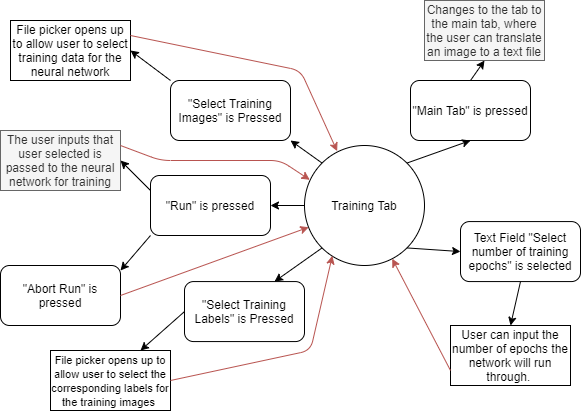

The diagram above was exported from draw.io. Its source (the exported page's mxGraphModel, read from the mxfile embedded in the PNG):
<mxGraphModel dx="141" dy="370" grid="1" gridSize="10" guides="1" tooltips="1" connect="1" arrows="1" fold="1" page="1" pageScale="1" pageWidth="827" pageHeight="1169" math="0" shadow="0">
  <root>
    <mxCell id="0" />
    <mxCell id="1" parent="0" />
    <mxCell id="CeqRDUoEiWIZNFIP3VNV-2" value="Training Tab" style="ellipse;whiteSpace=wrap;html=1;" parent="1" vertex="1">
      <mxGeometry x="354" y="525" width="120" height="120" as="geometry" />
    </mxCell>
    <mxCell id="1F0VtvcYrb9JGWkMUxzB-1" value="&quot;Select Training Images&quot; is Pressed" style="rounded=1;whiteSpace=wrap;html=1;" vertex="1" parent="1">
      <mxGeometry x="220" y="460" width="120" height="60" as="geometry" />
    </mxCell>
    <mxCell id="1F0VtvcYrb9JGWkMUxzB-2" value="" style="endArrow=classic;html=1;exitX=0;exitY=0;exitDx=0;exitDy=0;entryX=1;entryY=1;entryDx=0;entryDy=0;" edge="1" parent="1" source="CeqRDUoEiWIZNFIP3VNV-2" target="1F0VtvcYrb9JGWkMUxzB-1">
      <mxGeometry width="50" height="50" relative="1" as="geometry">
        <mxPoint x="230" y="660" as="sourcePoint" />
        <mxPoint x="335" y="516" as="targetPoint" />
      </mxGeometry>
    </mxCell>
    <mxCell id="1F0VtvcYrb9JGWkMUxzB-3" value="" style="endArrow=classic;html=1;exitX=0;exitY=0;exitDx=0;exitDy=0;entryX=1;entryY=0.5;entryDx=0;entryDy=0;" edge="1" parent="1" source="1F0VtvcYrb9JGWkMUxzB-1" target="1F0VtvcYrb9JGWkMUxzB-4">
      <mxGeometry width="50" height="50" relative="1" as="geometry">
        <mxPoint x="110" y="440" as="sourcePoint" />
        <mxPoint x="180" y="440" as="targetPoint" />
      </mxGeometry>
    </mxCell>
    <mxCell id="1F0VtvcYrb9JGWkMUxzB-4" value="File picker opens up to allow user to select training data for the neural network" style="rounded=0;whiteSpace=wrap;html=1;" vertex="1" parent="1">
      <mxGeometry x="60" y="400" width="120" height="60" as="geometry" />
    </mxCell>
    <mxCell id="1F0VtvcYrb9JGWkMUxzB-5" value="&quot;Run&quot; is pressed" style="rounded=1;whiteSpace=wrap;html=1;" vertex="1" parent="1">
      <mxGeometry x="200" y="555" width="120" height="60" as="geometry" />
    </mxCell>
    <mxCell id="1F0VtvcYrb9JGWkMUxzB-6" value="" style="endArrow=classic;html=1;exitX=0;exitY=0.5;exitDx=0;exitDy=0;entryX=1;entryY=0.5;entryDx=0;entryDy=0;" edge="1" parent="1" source="CeqRDUoEiWIZNFIP3VNV-2" target="1F0VtvcYrb9JGWkMUxzB-5">
      <mxGeometry width="50" height="50" relative="1" as="geometry">
        <mxPoint x="260" y="740" as="sourcePoint" />
        <mxPoint x="310" y="690" as="targetPoint" />
      </mxGeometry>
    </mxCell>
    <mxCell id="1F0VtvcYrb9JGWkMUxzB-8" value="" style="endArrow=classic;html=1;entryX=1;entryY=0.5;entryDx=0;entryDy=0;exitX=0;exitY=0.25;exitDx=0;exitDy=0;" edge="1" parent="1" source="1F0VtvcYrb9JGWkMUxzB-5" target="1F0VtvcYrb9JGWkMUxzB-9">
      <mxGeometry width="50" height="50" relative="1" as="geometry">
        <mxPoint x="180" y="610" as="sourcePoint" />
        <mxPoint x="150" y="585" as="targetPoint" />
      </mxGeometry>
    </mxCell>
    <mxCell id="1F0VtvcYrb9JGWkMUxzB-9" value="The user inputs that user selected is passed to the neural network for training" style="rounded=0;whiteSpace=wrap;html=1;fillColor=#f5f5f5;strokeColor=#666666;fontColor=#333333;" vertex="1" parent="1">
      <mxGeometry x="50" y="510" width="120" height="60" as="geometry" />
    </mxCell>
    <mxCell id="1F0VtvcYrb9JGWkMUxzB-10" value="" style="endArrow=classic;html=1;exitX=0;exitY=1;exitDx=0;exitDy=0;" edge="1" parent="1" source="1F0VtvcYrb9JGWkMUxzB-5">
      <mxGeometry width="50" height="50" relative="1" as="geometry">
        <mxPoint x="110" y="690" as="sourcePoint" />
        <mxPoint x="170" y="650" as="targetPoint" />
      </mxGeometry>
    </mxCell>
    <mxCell id="1F0VtvcYrb9JGWkMUxzB-11" value="&quot;Abort Run&quot; is pressed" style="rounded=1;whiteSpace=wrap;html=1;" vertex="1" parent="1">
      <mxGeometry x="50" y="645" width="120" height="60" as="geometry" />
    </mxCell>
    <mxCell id="1F0VtvcYrb9JGWkMUxzB-12" value="" style="endArrow=classic;html=1;exitX=1;exitY=0.5;exitDx=0;exitDy=0;entryX=0.035;entryY=0.681;entryDx=0;entryDy=0;entryPerimeter=0;fillColor=#f8cecc;strokeColor=#b85450;" edge="1" parent="1" source="1F0VtvcYrb9JGWkMUxzB-11" target="CeqRDUoEiWIZNFIP3VNV-2">
      <mxGeometry width="50" height="50" relative="1" as="geometry">
        <mxPoint x="300" y="690" as="sourcePoint" />
        <mxPoint x="350" y="640" as="targetPoint" />
      </mxGeometry>
    </mxCell>
    <mxCell id="1F0VtvcYrb9JGWkMUxzB-13" value="" style="endArrow=classic;html=1;exitX=1;exitY=0.25;exitDx=0;exitDy=0;entryX=0.044;entryY=0.286;entryDx=0;entryDy=0;entryPerimeter=0;fillColor=#f8cecc;strokeColor=#b85450;" edge="1" parent="1" source="1F0VtvcYrb9JGWkMUxzB-9" target="CeqRDUoEiWIZNFIP3VNV-2">
      <mxGeometry width="50" height="50" relative="1" as="geometry">
        <mxPoint x="170" y="560" as="sourcePoint" />
        <mxPoint x="220" y="510" as="targetPoint" />
        <Array as="points">
          <mxPoint x="210" y="540" />
          <mxPoint x="330" y="540" />
        </Array>
      </mxGeometry>
    </mxCell>
    <mxCell id="1F0VtvcYrb9JGWkMUxzB-14" value="" style="endArrow=classic;html=1;exitX=1;exitY=0.25;exitDx=0;exitDy=0;entryX=0.272;entryY=0.047;entryDx=0;entryDy=0;entryPerimeter=0;fillColor=#f8cecc;strokeColor=#b85450;" edge="1" parent="1" source="1F0VtvcYrb9JGWkMUxzB-4" target="CeqRDUoEiWIZNFIP3VNV-2">
      <mxGeometry width="50" height="50" relative="1" as="geometry">
        <mxPoint x="300" y="430" as="sourcePoint" />
        <mxPoint x="350" y="380" as="targetPoint" />
        <Array as="points">
          <mxPoint x="350" y="450" />
        </Array>
      </mxGeometry>
    </mxCell>
    <mxCell id="1F0VtvcYrb9JGWkMUxzB-15" value="&quot;Main Tab&quot; is pressed" style="rounded=1;whiteSpace=wrap;html=1;" vertex="1" parent="1">
      <mxGeometry x="460" y="460" width="120" height="60" as="geometry" />
    </mxCell>
    <mxCell id="1F0VtvcYrb9JGWkMUxzB-16" value="" style="endArrow=classic;html=1;exitX=1;exitY=0;exitDx=0;exitDy=0;entryX=0.5;entryY=1;entryDx=0;entryDy=0;" edge="1" parent="1" source="CeqRDUoEiWIZNFIP3VNV-2" target="1F0VtvcYrb9JGWkMUxzB-15">
      <mxGeometry width="50" height="50" relative="1" as="geometry">
        <mxPoint x="540" y="610" as="sourcePoint" />
        <mxPoint x="590" y="560" as="targetPoint" />
      </mxGeometry>
    </mxCell>
    <mxCell id="1F0VtvcYrb9JGWkMUxzB-17" value="" style="endArrow=classic;html=1;exitX=0.5;exitY=0;exitDx=0;exitDy=0;entryX=0.5;entryY=1;entryDx=0;entryDy=0;" edge="1" parent="1" source="1F0VtvcYrb9JGWkMUxzB-15" target="1F0VtvcYrb9JGWkMUxzB-18">
      <mxGeometry width="50" height="50" relative="1" as="geometry">
        <mxPoint x="370" y="550" as="sourcePoint" />
        <mxPoint x="474" y="422" as="targetPoint" />
      </mxGeometry>
    </mxCell>
    <mxCell id="1F0VtvcYrb9JGWkMUxzB-18" value="Changes to the tab to the main tab, where the user can translate an image to a text file" style="rounded=0;whiteSpace=wrap;html=1;fillColor=#f5f5f5;strokeColor=#666666;fontColor=#333333;" vertex="1" parent="1">
      <mxGeometry x="474" y="380" width="120" height="60" as="geometry" />
    </mxCell>
    <mxCell id="1F0VtvcYrb9JGWkMUxzB-19" value="&quot;Select Training Labels&quot; is Pressed" style="rounded=1;whiteSpace=wrap;html=1;" vertex="1" parent="1">
      <mxGeometry x="234" y="661.07" width="120" height="60" as="geometry" />
    </mxCell>
    <mxCell id="1F0VtvcYrb9JGWkMUxzB-20" value="" style="endArrow=classic;html=1;exitX=0;exitY=1;exitDx=0;exitDy=0;entryX=0.75;entryY=0;entryDx=0;entryDy=0;" edge="1" parent="1" target="1F0VtvcYrb9JGWkMUxzB-19" source="CeqRDUoEiWIZNFIP3VNV-2">
      <mxGeometry width="50" height="50" relative="1" as="geometry">
        <mxPoint x="371.57359312880953" y="863.6435931288095" as="sourcePoint" />
        <mxPoint x="280" y="931.07" as="targetPoint" />
      </mxGeometry>
    </mxCell>
    <mxCell id="1F0VtvcYrb9JGWkMUxzB-21" value="" style="endArrow=classic;html=1;entryX=0.75;entryY=0;entryDx=0;entryDy=0;exitX=0;exitY=0.5;exitDx=0;exitDy=0;" edge="1" parent="1" source="1F0VtvcYrb9JGWkMUxzB-19" target="1F0VtvcYrb9JGWkMUxzB-22">
      <mxGeometry width="50" height="50" relative="1" as="geometry">
        <mxPoint x="110" y="761.07" as="sourcePoint" />
        <mxPoint x="180" y="761.07" as="targetPoint" />
      </mxGeometry>
    </mxCell>
    <mxCell id="1F0VtvcYrb9JGWkMUxzB-22" value="&lt;font style=&quot;font-size: 11px&quot;&gt;File picker opens up to allow user to select the corresponding labels for the training images&amp;nbsp;&lt;/font&gt;" style="rounded=0;whiteSpace=wrap;html=1;" vertex="1" parent="1">
      <mxGeometry x="100" y="730" width="120" height="60" as="geometry" />
    </mxCell>
    <mxCell id="1F0VtvcYrb9JGWkMUxzB-24" value="" style="endArrow=classic;html=1;exitX=1;exitY=0.5;exitDx=0;exitDy=0;entryX=0.232;entryY=0.919;entryDx=0;entryDy=0;entryPerimeter=0;fillColor=#f8cecc;strokeColor=#b85450;" edge="1" parent="1" source="1F0VtvcYrb9JGWkMUxzB-22" target="CeqRDUoEiWIZNFIP3VNV-2">
      <mxGeometry width="50" height="50" relative="1" as="geometry">
        <mxPoint x="300" y="780" as="sourcePoint" />
        <mxPoint x="350" y="730" as="targetPoint" />
        <Array as="points">
          <mxPoint x="360" y="730" />
        </Array>
      </mxGeometry>
    </mxCell>
    <mxCell id="1F0VtvcYrb9JGWkMUxzB-25" value="Text Field &quot;Select number of training epochs&quot; is selected" style="rounded=1;whiteSpace=wrap;html=1;" vertex="1" parent="1">
      <mxGeometry x="510" y="601.07" width="120" height="60" as="geometry" />
    </mxCell>
    <mxCell id="1F0VtvcYrb9JGWkMUxzB-26" value="" style="endArrow=classic;html=1;exitX=1;exitY=1;exitDx=0;exitDy=0;entryX=0;entryY=0.5;entryDx=0;entryDy=0;" edge="1" parent="1" source="CeqRDUoEiWIZNFIP3VNV-2" target="1F0VtvcYrb9JGWkMUxzB-25">
      <mxGeometry width="50" height="50" relative="1" as="geometry">
        <mxPoint x="480" y="700" as="sourcePoint" />
        <mxPoint x="530" y="650" as="targetPoint" />
      </mxGeometry>
    </mxCell>
    <mxCell id="1F0VtvcYrb9JGWkMUxzB-27" value="User can input the number of epochs the network will run through.&amp;nbsp;" style="rounded=0;whiteSpace=wrap;html=1;" vertex="1" parent="1">
      <mxGeometry x="500" y="704.9999999999999" width="120" height="60" as="geometry" />
    </mxCell>
    <mxCell id="1F0VtvcYrb9JGWkMUxzB-28" value="" style="endArrow=classic;html=1;exitX=0.5;exitY=1;exitDx=0;exitDy=0;entryX=0.5;entryY=0;entryDx=0;entryDy=0;" edge="1" parent="1" source="1F0VtvcYrb9JGWkMUxzB-25" target="1F0VtvcYrb9JGWkMUxzB-27">
      <mxGeometry width="50" height="50" relative="1" as="geometry">
        <mxPoint x="690" y="620" as="sourcePoint" />
        <mxPoint x="740" y="570" as="targetPoint" />
      </mxGeometry>
    </mxCell>
    <mxCell id="1F0VtvcYrb9JGWkMUxzB-29" value="" style="endArrow=classic;html=1;exitX=0;exitY=0.75;exitDx=0;exitDy=0;fillColor=#f8cecc;strokeColor=#b85450;" edge="1" parent="1" source="1F0VtvcYrb9JGWkMUxzB-27" target="CeqRDUoEiWIZNFIP3VNV-2">
      <mxGeometry width="50" height="50" relative="1" as="geometry">
        <mxPoint x="470" y="700" as="sourcePoint" />
        <mxPoint x="520" y="650" as="targetPoint" />
      </mxGeometry>
    </mxCell>
  </root>
</mxGraphModel>